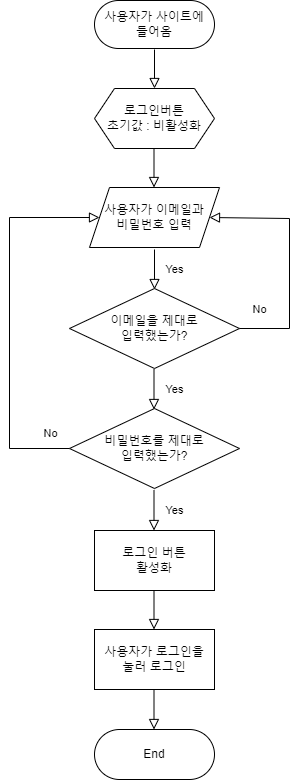

The diagram above was exported from draw.io. Its source (the exported page's mxGraphModel, read from the mxfile embedded in the PNG):
<mxGraphModel dx="1504" dy="764" grid="1" gridSize="10" guides="1" tooltips="1" connect="1" arrows="1" fold="1" page="1" pageScale="1" pageWidth="827" pageHeight="1169" math="0" shadow="0">
  <root>
    <mxCell id="WIyWlLk6GJQsqaUBKTNV-0" />
    <mxCell id="WIyWlLk6GJQsqaUBKTNV-1" parent="WIyWlLk6GJQsqaUBKTNV-0" />
    <mxCell id="WIyWlLk6GJQsqaUBKTNV-2" value="" style="rounded=0;html=1;jettySize=auto;orthogonalLoop=1;fontSize=11;endArrow=block;endFill=0;endSize=8;strokeWidth=1;shadow=0;labelBackgroundColor=none;edgeStyle=orthogonalEdgeStyle;" parent="WIyWlLk6GJQsqaUBKTNV-1" edge="1">
      <mxGeometry relative="1" as="geometry">
        <mxPoint x="395" y="130" as="sourcePoint" />
        <mxPoint x="395" y="169" as="targetPoint" />
      </mxGeometry>
    </mxCell>
    <mxCell id="WIyWlLk6GJQsqaUBKTNV-3" value="사용자가 사이트에 &lt;br&gt;들어옴" style="rounded=1;whiteSpace=wrap;html=1;fontSize=12;glass=0;strokeWidth=1;shadow=0;arcSize=50;" parent="WIyWlLk6GJQsqaUBKTNV-1" vertex="1">
      <mxGeometry x="335" y="81" width="120" height="48" as="geometry" />
    </mxCell>
    <mxCell id="WIyWlLk6GJQsqaUBKTNV-4" value="Yes" style="rounded=0;html=1;jettySize=auto;orthogonalLoop=1;fontSize=11;endArrow=block;endFill=0;endSize=8;strokeWidth=1;shadow=0;labelBackgroundColor=none;edgeStyle=orthogonalEdgeStyle;" parent="WIyWlLk6GJQsqaUBKTNV-1" edge="1">
      <mxGeometry y="20" relative="1" as="geometry">
        <mxPoint as="offset" />
        <mxPoint x="395" y="330" as="sourcePoint" />
        <mxPoint x="395" y="370" as="targetPoint" />
      </mxGeometry>
    </mxCell>
    <mxCell id="7Kjr-VWZ1bmQrwK7ZixZ-0" value="사용자가 이메일과&lt;br&gt;비밀번호 입력" style="shape=parallelogram;perimeter=parallelogramPerimeter;whiteSpace=wrap;html=1;fixedSize=1;" vertex="1" parent="WIyWlLk6GJQsqaUBKTNV-1">
      <mxGeometry x="330" y="268" width="130" height="60" as="geometry" />
    </mxCell>
    <mxCell id="7Kjr-VWZ1bmQrwK7ZixZ-1" value="이메일을 제대로&lt;br&gt;입력했는가?" style="rhombus;whiteSpace=wrap;html=1;" vertex="1" parent="WIyWlLk6GJQsqaUBKTNV-1">
      <mxGeometry x="310" y="369" width="170" height="80" as="geometry" />
    </mxCell>
    <mxCell id="7Kjr-VWZ1bmQrwK7ZixZ-9" value="Yes" style="rounded=0;html=1;jettySize=auto;orthogonalLoop=1;fontSize=11;endArrow=block;endFill=0;endSize=8;strokeWidth=1;shadow=0;labelBackgroundColor=none;edgeStyle=orthogonalEdgeStyle;" edge="1" parent="WIyWlLk6GJQsqaUBKTNV-1">
      <mxGeometry y="20" relative="1" as="geometry">
        <mxPoint as="offset" />
        <mxPoint x="394.5" y="450" as="sourcePoint" />
        <mxPoint x="394.5" y="490" as="targetPoint" />
      </mxGeometry>
    </mxCell>
    <mxCell id="7Kjr-VWZ1bmQrwK7ZixZ-10" value="No" style="edgeStyle=orthogonalEdgeStyle;rounded=0;html=1;jettySize=auto;orthogonalLoop=1;fontSize=11;endArrow=block;endFill=0;endSize=8;strokeWidth=1;shadow=0;labelBackgroundColor=none;entryX=1;entryY=0.5;entryDx=0;entryDy=0;exitX=1;exitY=0.5;exitDx=0;exitDy=0;" edge="1" parent="WIyWlLk6GJQsqaUBKTNV-1" source="7Kjr-VWZ1bmQrwK7ZixZ-1" target="7Kjr-VWZ1bmQrwK7ZixZ-0">
      <mxGeometry x="-0.833" y="20" relative="1" as="geometry">
        <mxPoint y="1" as="offset" />
        <mxPoint x="490" y="408.5" as="sourcePoint" />
        <mxPoint x="540" y="269" as="targetPoint" />
        <Array as="points">
          <mxPoint x="530" y="409" />
          <mxPoint x="530" y="299" />
        </Array>
      </mxGeometry>
    </mxCell>
    <mxCell id="7Kjr-VWZ1bmQrwK7ZixZ-12" value="비밀번호를 제대로&lt;br&gt;입력했는가?" style="rhombus;whiteSpace=wrap;html=1;rounded=0;shadow=0;" vertex="1" parent="WIyWlLk6GJQsqaUBKTNV-1">
      <mxGeometry x="310" y="489" width="170" height="80" as="geometry" />
    </mxCell>
    <mxCell id="7Kjr-VWZ1bmQrwK7ZixZ-13" value="Yes" style="rounded=0;html=1;jettySize=auto;orthogonalLoop=1;fontSize=11;endArrow=block;endFill=0;endSize=8;strokeWidth=1;shadow=0;labelBackgroundColor=none;edgeStyle=orthogonalEdgeStyle;" edge="1" parent="WIyWlLk6GJQsqaUBKTNV-1">
      <mxGeometry y="20" relative="1" as="geometry">
        <mxPoint as="offset" />
        <mxPoint x="394.5" y="571" as="sourcePoint" />
        <mxPoint x="394.5" y="611" as="targetPoint" />
      </mxGeometry>
    </mxCell>
    <mxCell id="7Kjr-VWZ1bmQrwK7ZixZ-14" value="로그인 버튼&lt;br&gt;활성화" style="rounded=0;whiteSpace=wrap;html=1;" vertex="1" parent="WIyWlLk6GJQsqaUBKTNV-1">
      <mxGeometry x="335" y="611" width="120" height="60" as="geometry" />
    </mxCell>
    <mxCell id="7Kjr-VWZ1bmQrwK7ZixZ-15" value="No" style="edgeStyle=orthogonalEdgeStyle;rounded=0;html=1;jettySize=auto;orthogonalLoop=1;fontSize=11;endArrow=block;endFill=0;endSize=8;strokeWidth=1;shadow=0;labelBackgroundColor=none;entryX=0;entryY=0.5;entryDx=0;entryDy=0;exitX=0;exitY=0.5;exitDx=0;exitDy=0;" edge="1" parent="WIyWlLk6GJQsqaUBKTNV-1" source="7Kjr-VWZ1bmQrwK7ZixZ-12" target="7Kjr-VWZ1bmQrwK7ZixZ-0">
      <mxGeometry x="-0.8989" y="-15" relative="1" as="geometry">
        <mxPoint as="offset" />
        <mxPoint x="300" y="545" as="sourcePoint" />
        <mxPoint x="240" y="544.5" as="targetPoint" />
        <Array as="points">
          <mxPoint x="310" y="529" />
          <mxPoint x="250" y="529" />
          <mxPoint x="250" y="298" />
        </Array>
      </mxGeometry>
    </mxCell>
    <mxCell id="7Kjr-VWZ1bmQrwK7ZixZ-17" value="로그인버튼&lt;br&gt;초기값 : 비활성화" style="shape=hexagon;perimeter=hexagonPerimeter2;whiteSpace=wrap;html=1;fixedSize=1;rounded=0;shadow=0;" vertex="1" parent="WIyWlLk6GJQsqaUBKTNV-1">
      <mxGeometry x="335" y="169" width="120" height="60" as="geometry" />
    </mxCell>
    <mxCell id="7Kjr-VWZ1bmQrwK7ZixZ-18" value="" style="rounded=0;html=1;jettySize=auto;orthogonalLoop=1;fontSize=11;endArrow=block;endFill=0;endSize=8;strokeWidth=1;shadow=0;labelBackgroundColor=none;edgeStyle=orthogonalEdgeStyle;" edge="1" parent="WIyWlLk6GJQsqaUBKTNV-1">
      <mxGeometry relative="1" as="geometry">
        <mxPoint x="394.5" y="229" as="sourcePoint" />
        <mxPoint x="394.5" y="268" as="targetPoint" />
      </mxGeometry>
    </mxCell>
    <mxCell id="7Kjr-VWZ1bmQrwK7ZixZ-19" value="" style="rounded=0;html=1;jettySize=auto;orthogonalLoop=1;fontSize=11;endArrow=block;endFill=0;endSize=8;strokeWidth=1;shadow=0;labelBackgroundColor=none;edgeStyle=orthogonalEdgeStyle;" edge="1" parent="WIyWlLk6GJQsqaUBKTNV-1">
      <mxGeometry relative="1" as="geometry">
        <mxPoint x="394.5" y="671" as="sourcePoint" />
        <mxPoint x="394.5" y="710" as="targetPoint" />
      </mxGeometry>
    </mxCell>
    <mxCell id="7Kjr-VWZ1bmQrwK7ZixZ-22" value="사용자가 로그인을&lt;br&gt;눌러 로그인" style="rounded=0;whiteSpace=wrap;html=1;shadow=0;" vertex="1" parent="WIyWlLk6GJQsqaUBKTNV-1">
      <mxGeometry x="335" y="710" width="120" height="60" as="geometry" />
    </mxCell>
    <mxCell id="7Kjr-VWZ1bmQrwK7ZixZ-23" value="End" style="rounded=1;whiteSpace=wrap;html=1;shadow=0;arcSize=50;" vertex="1" parent="WIyWlLk6GJQsqaUBKTNV-1">
      <mxGeometry x="335" y="810" width="120" height="50" as="geometry" />
    </mxCell>
    <mxCell id="7Kjr-VWZ1bmQrwK7ZixZ-24" value="" style="rounded=0;html=1;jettySize=auto;orthogonalLoop=1;fontSize=11;endArrow=block;endFill=0;endSize=8;strokeWidth=1;shadow=0;labelBackgroundColor=none;edgeStyle=orthogonalEdgeStyle;" edge="1" parent="WIyWlLk6GJQsqaUBKTNV-1">
      <mxGeometry relative="1" as="geometry">
        <mxPoint x="394.5" y="771" as="sourcePoint" />
        <mxPoint x="394.5" y="810" as="targetPoint" />
      </mxGeometry>
    </mxCell>
  </root>
</mxGraphModel>